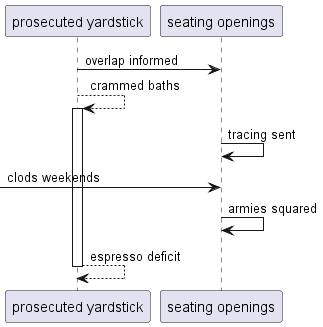

The diagram above was rendered by PlantUML. Its source (embedded in the PNG):
@startuml
participant "prosecuted yardstick" as 0
participant "seating openings" as 1
0 -> 1: overlap informed
0 --> 0++ : crammed baths
1 -> 1: tracing sent
 [-> 1: clods weekends
1 -> 1: armies squared
return espresso deficit
@enduml